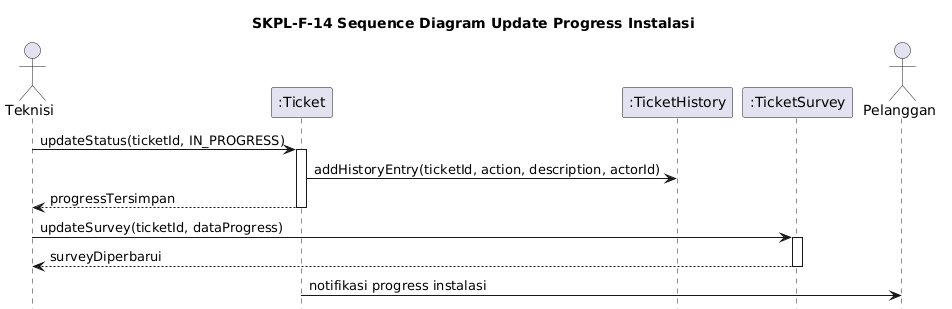

The diagram above was rendered by PlantUML. Its source (embedded in the PNG):
@startuml
title SKPL-F-14 Sequence Diagram Update Progress Instalasi

skinparam shadowing false
skinparam responseMessageBelowArrow true
hide footbox

actor Teknisi
participant ":Ticket" as Ticket
participant ":TicketHistory" as TicketHistory
participant ":TicketSurvey" as TicketSurvey
actor Pelanggan

Teknisi -> Ticket: updateStatus(ticketId, IN_PROGRESS)
activate Ticket
Ticket -> TicketHistory: addHistoryEntry(ticketId, action, description, actorId)
Ticket --> Teknisi: progressTersimpan
deactivate Ticket

Teknisi -> TicketSurvey: updateSurvey(ticketId, dataProgress)
activate TicketSurvey
TicketSurvey --> Teknisi: surveyDiperbarui
deactivate TicketSurvey

Ticket -> Pelanggan: notifikasi progress instalasi
@enduml